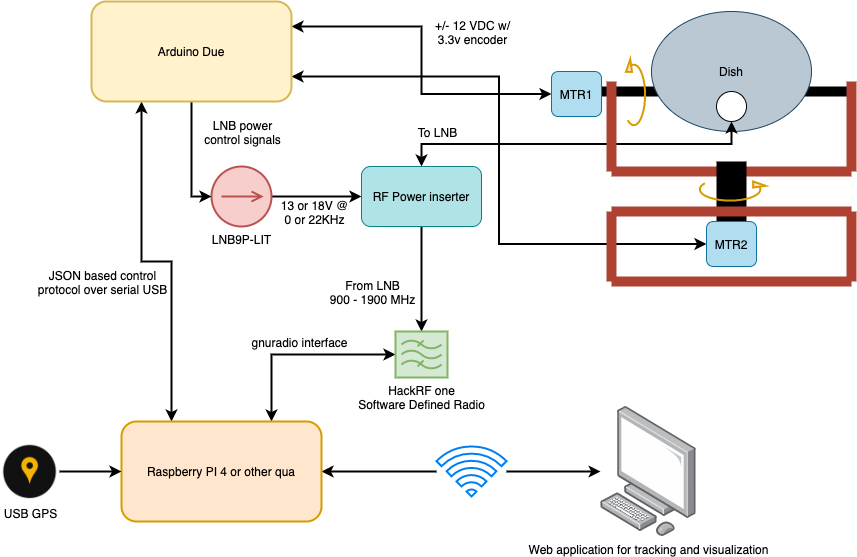

The diagram above was exported from draw.io. Its source (the exported page's mxGraphModel, read from the mxfile embedded in the PNG):
<mxGraphModel dx="1186" dy="724" grid="1" gridSize="10" guides="1" tooltips="1" connect="1" arrows="1" fold="1" page="1" pageScale="1" pageWidth="1100" pageHeight="850" background="#ffffff" math="0" shadow="0">
  <root>
    <mxCell id="0" />
    <mxCell id="1" parent="0" />
    <mxCell id="dqoyC9YQfbvekCFBguCb-6" value="" style="endArrow=none;html=1;strokeWidth=10;" parent="1" edge="1">
      <mxGeometry width="50" height="50" relative="1" as="geometry">
        <mxPoint x="930" y="110" as="sourcePoint" />
        <mxPoint x="680" y="110" as="targetPoint" />
      </mxGeometry>
    </mxCell>
    <mxCell id="dqoyC9YQfbvekCFBguCb-2" value="Dish" style="ellipse;whiteSpace=wrap;html=1;fillColor=#bac8d3;strokeColor=#23445d;" parent="1" vertex="1">
      <mxGeometry x="730" y="30" width="160" height="120" as="geometry" />
    </mxCell>
    <mxCell id="dqoyC9YQfbvekCFBguCb-3" value="" style="ellipse;whiteSpace=wrap;html=1;aspect=fixed;" parent="1" vertex="1">
      <mxGeometry x="795" y="110" width="30" height="30" as="geometry" />
    </mxCell>
    <mxCell id="dqoyC9YQfbvekCFBguCb-22" style="edgeStyle=orthogonalEdgeStyle;rounded=0;orthogonalLoop=1;jettySize=auto;html=1;entryX=0.5;entryY=0;entryDx=0;entryDy=0;entryPerimeter=0;startArrow=none;startFill=0;strokeWidth=2;" parent="1" source="dqoyC9YQfbvekCFBguCb-4" target="dqoyC9YQfbvekCFBguCb-21" edge="1">
      <mxGeometry relative="1" as="geometry" />
    </mxCell>
    <mxCell id="dqoyC9YQfbvekCFBguCb-46" value="From LNB&lt;br&gt;900 - 1900 MHz" style="text;html=1;align=center;verticalAlign=middle;resizable=0;points=[];labelBackgroundColor=#ffffff;" parent="dqoyC9YQfbvekCFBguCb-22" vertex="1" connectable="0">
      <mxGeometry x="-0.0667" y="-5" relative="1" as="geometry">
        <mxPoint x="-45" y="16" as="offset" />
      </mxGeometry>
    </mxCell>
    <mxCell id="dqoyC9YQfbvekCFBguCb-30" style="edgeStyle=orthogonalEdgeStyle;rounded=0;orthogonalLoop=1;jettySize=auto;html=1;exitX=0.5;exitY=0;exitDx=0;exitDy=0;entryX=0.5;entryY=1;entryDx=0;entryDy=0;startArrow=classic;startFill=1;strokeWidth=2;" parent="1" source="dqoyC9YQfbvekCFBguCb-4" target="dqoyC9YQfbvekCFBguCb-3" edge="1">
      <mxGeometry relative="1" as="geometry" />
    </mxCell>
    <mxCell id="dqoyC9YQfbvekCFBguCb-45" value="To LNB" style="text;html=1;align=center;verticalAlign=middle;resizable=0;points=[];labelBackgroundColor=#ffffff;" parent="dqoyC9YQfbvekCFBguCb-30" vertex="1" connectable="0">
      <mxGeometry x="-0.8732" y="-20" relative="1" as="geometry">
        <mxPoint x="14.5" y="-32.5" as="offset" />
      </mxGeometry>
    </mxCell>
    <mxCell id="dqoyC9YQfbvekCFBguCb-4" value="RF Power inserter" style="rounded=1;whiteSpace=wrap;html=1;fillColor=#b0e3e6;strokeColor=#0e8088;" parent="1" vertex="1">
      <mxGeometry x="440" y="185" width="120" height="60" as="geometry" />
    </mxCell>
    <mxCell id="dqoyC9YQfbvekCFBguCb-9" value="" style="endArrow=none;html=1;strokeWidth=10;fillColor=#fad9d5;strokeColor=#ae4132;" parent="1" edge="1">
      <mxGeometry width="50" height="50" relative="1" as="geometry">
        <mxPoint x="690" y="190" as="sourcePoint" />
        <mxPoint x="690" y="100" as="targetPoint" />
      </mxGeometry>
    </mxCell>
    <mxCell id="dqoyC9YQfbvekCFBguCb-27" style="edgeStyle=orthogonalEdgeStyle;rounded=0;orthogonalLoop=1;jettySize=auto;html=1;exitX=0;exitY=0.5;exitDx=0;exitDy=0;entryX=1;entryY=0.25;entryDx=0;entryDy=0;startArrow=classic;startFill=1;strokeWidth=2;" parent="1" source="dqoyC9YQfbvekCFBguCb-7" target="dqoyC9YQfbvekCFBguCb-25" edge="1">
      <mxGeometry relative="1" as="geometry" />
    </mxCell>
    <mxCell id="dqoyC9YQfbvekCFBguCb-32" value="+/- 12 VDC w/&lt;br&gt;3.3v encoder" style="text;html=1;align=center;verticalAlign=middle;resizable=0;points=[];labelBackgroundColor=#ffffff;" parent="dqoyC9YQfbvekCFBguCb-27" vertex="1" connectable="0">
      <mxGeometry x="0.4687" y="-1" relative="1" as="geometry">
        <mxPoint x="92.5" y="6" as="offset" />
      </mxGeometry>
    </mxCell>
    <mxCell id="dqoyC9YQfbvekCFBguCb-7" value="MTR1" style="rounded=1;whiteSpace=wrap;html=1;fillColor=#b1ddf0;strokeColor=#10739e;" parent="1" vertex="1">
      <mxGeometry x="630" y="90" width="50" height="45" as="geometry" />
    </mxCell>
    <mxCell id="dqoyC9YQfbvekCFBguCb-10" value="" style="endArrow=none;html=1;strokeWidth=10;fillColor=#fad9d5;strokeColor=#ae4132;" parent="1" edge="1">
      <mxGeometry width="50" height="50" relative="1" as="geometry">
        <mxPoint x="930" y="190" as="sourcePoint" />
        <mxPoint x="930" y="100" as="targetPoint" />
      </mxGeometry>
    </mxCell>
    <mxCell id="dqoyC9YQfbvekCFBguCb-11" value="" style="endArrow=none;html=1;strokeWidth=10;fillColor=#fad9d5;strokeColor=#ae4132;" parent="1" edge="1">
      <mxGeometry width="50" height="50" relative="1" as="geometry">
        <mxPoint x="930" y="190" as="sourcePoint" />
        <mxPoint x="690" y="190" as="targetPoint" />
      </mxGeometry>
    </mxCell>
    <mxCell id="dqoyC9YQfbvekCFBguCb-12" value="" style="endArrow=none;html=1;strokeWidth=30;" parent="1" edge="1">
      <mxGeometry width="50" height="50" relative="1" as="geometry">
        <mxPoint x="810" y="240" as="sourcePoint" />
        <mxPoint x="810" y="180" as="targetPoint" />
      </mxGeometry>
    </mxCell>
    <mxCell id="dqoyC9YQfbvekCFBguCb-13" value="" style="endArrow=none;html=1;strokeWidth=10;fillColor=#fad9d5;strokeColor=#ae4132;" parent="1" edge="1">
      <mxGeometry width="50" height="50" relative="1" as="geometry">
        <mxPoint x="930" y="230" as="sourcePoint" />
        <mxPoint x="690" y="230" as="targetPoint" />
      </mxGeometry>
    </mxCell>
    <mxCell id="dqoyC9YQfbvekCFBguCb-29" style="edgeStyle=orthogonalEdgeStyle;rounded=0;orthogonalLoop=1;jettySize=auto;html=1;entryX=1;entryY=0.75;entryDx=0;entryDy=0;startArrow=classic;startFill=1;strokeWidth=2;" parent="1" source="dqoyC9YQfbvekCFBguCb-14" target="dqoyC9YQfbvekCFBguCb-25" edge="1">
      <mxGeometry relative="1" as="geometry" />
    </mxCell>
    <mxCell id="dqoyC9YQfbvekCFBguCb-14" value="MTR2" style="rounded=1;whiteSpace=wrap;html=1;fillColor=#b1ddf0;strokeColor=#10739e;" parent="1" vertex="1">
      <mxGeometry x="785" y="240" width="50" height="45" as="geometry" />
    </mxCell>
    <mxCell id="dqoyC9YQfbvekCFBguCb-15" value="" style="endArrow=none;html=1;strokeWidth=10;fillColor=#fad9d5;strokeColor=#ae4132;" parent="1" edge="1">
      <mxGeometry width="50" height="50" relative="1" as="geometry">
        <mxPoint x="690" y="300" as="sourcePoint" />
        <mxPoint x="690" y="230" as="targetPoint" />
      </mxGeometry>
    </mxCell>
    <mxCell id="dqoyC9YQfbvekCFBguCb-16" value="" style="endArrow=none;html=1;strokeWidth=10;fillColor=#fad9d5;strokeColor=#ae4132;" parent="1" edge="1">
      <mxGeometry width="50" height="50" relative="1" as="geometry">
        <mxPoint x="930" y="300" as="sourcePoint" />
        <mxPoint x="930" y="230" as="targetPoint" />
      </mxGeometry>
    </mxCell>
    <mxCell id="dqoyC9YQfbvekCFBguCb-17" value="" style="endArrow=none;html=1;strokeWidth=10;fillColor=#fad9d5;strokeColor=#ae4132;" parent="1" edge="1">
      <mxGeometry width="50" height="50" relative="1" as="geometry">
        <mxPoint x="930" y="300" as="sourcePoint" />
        <mxPoint x="690" y="300" as="targetPoint" />
      </mxGeometry>
    </mxCell>
    <mxCell id="dqoyC9YQfbvekCFBguCb-18" value="" style="verticalLabelPosition=bottom;shadow=0;dashed=0;align=center;html=1;verticalAlign=top;shape=mxgraph.electrical.rot_mech.verticalLabelPosition=bottom;shadow=0;dashed=0;align=center;fillColor=#ffe6cc;html=1;verticalAlign=top;strokeWidth=2;shape=mxgraph.electrical.rot_mech.rotation;strokeColor=#d79b00;" parent="1" vertex="1">
      <mxGeometry x="775" y="200" width="69" height="20" as="geometry" />
    </mxCell>
    <mxCell id="dqoyC9YQfbvekCFBguCb-19" value="" style="verticalLabelPosition=bottom;shadow=0;dashed=0;align=center;html=1;verticalAlign=top;shape=mxgraph.electrical.rot_mech.verticalLabelPosition=bottom;shadow=0;dashed=0;align=center;fillColor=#ffe6cc;html=1;verticalAlign=top;strokeWidth=2;shape=mxgraph.electrical.rot_mech.rotation;strokeColor=#d79b00;rotation=-90;" parent="1" vertex="1">
      <mxGeometry x="680" y="102.5" width="69" height="20" as="geometry" />
    </mxCell>
    <mxCell id="dqoyC9YQfbvekCFBguCb-37" style="edgeStyle=orthogonalEdgeStyle;rounded=0;orthogonalLoop=1;jettySize=auto;html=1;exitX=0;exitY=0.5;exitDx=0;exitDy=0;exitPerimeter=0;entryX=0.75;entryY=0;entryDx=0;entryDy=0;startArrow=classic;startFill=1;strokeWidth=2;" parent="1" source="dqoyC9YQfbvekCFBguCb-21" target="dqoyC9YQfbvekCFBguCb-34" edge="1">
      <mxGeometry relative="1" as="geometry" />
    </mxCell>
    <mxCell id="dqoyC9YQfbvekCFBguCb-38" value="gnuradio interface" style="text;html=1;align=center;verticalAlign=middle;resizable=0;points=[];labelBackgroundColor=#ffffff;" parent="dqoyC9YQfbvekCFBguCb-37" vertex="1" connectable="0">
      <mxGeometry x="0.1131" relative="1" as="geometry">
        <mxPoint x="9" y="-13" as="offset" />
      </mxGeometry>
    </mxCell>
    <mxCell id="dqoyC9YQfbvekCFBguCb-21" value="HackRF one&lt;br&gt;Software Defined Radio" style="verticalLabelPosition=bottom;shadow=0;dashed=0;align=center;html=1;verticalAlign=top;shape=mxgraph.electrical.abstract.filter;strokeWidth=2;fillColor=#d5e8d4;strokeColor=#82b366;" parent="1" vertex="1">
      <mxGeometry x="474" y="350" width="52" height="46" as="geometry" />
    </mxCell>
    <mxCell id="dqoyC9YQfbvekCFBguCb-24" style="edgeStyle=orthogonalEdgeStyle;rounded=0;orthogonalLoop=1;jettySize=auto;html=1;entryX=0;entryY=0.5;entryDx=0;entryDy=0;startArrow=none;startFill=0;strokeWidth=2;" parent="1" source="dqoyC9YQfbvekCFBguCb-23" target="dqoyC9YQfbvekCFBguCb-4" edge="1">
      <mxGeometry relative="1" as="geometry" />
    </mxCell>
    <mxCell id="dqoyC9YQfbvekCFBguCb-31" value="13 or 18V @&lt;br&gt;0 or 22KHz" style="text;html=1;align=center;verticalAlign=middle;resizable=0;points=[];labelBackgroundColor=#ffffff;" parent="dqoyC9YQfbvekCFBguCb-24" vertex="1" connectable="0">
      <mxGeometry x="-0.0667" y="4" relative="1" as="geometry">
        <mxPoint y="19" as="offset" />
      </mxGeometry>
    </mxCell>
    <mxCell id="dqoyC9YQfbvekCFBguCb-23" value="LNB9P-LIT" style="pointerEvents=1;verticalLabelPosition=bottom;shadow=0;dashed=0;align=center;html=1;verticalAlign=top;shape=mxgraph.electrical.signal_sources.dc_source_2;strokeWidth=2;fillColor=#f8cecc;strokeColor=#b85450;" parent="1" vertex="1">
      <mxGeometry x="290" y="185" width="60" height="60" as="geometry" />
    </mxCell>
    <mxCell id="dqoyC9YQfbvekCFBguCb-26" style="edgeStyle=orthogonalEdgeStyle;rounded=0;orthogonalLoop=1;jettySize=auto;html=1;entryX=0;entryY=0.5;entryDx=0;entryDy=0;entryPerimeter=0;startArrow=none;startFill=0;strokeWidth=2;" parent="1" source="dqoyC9YQfbvekCFBguCb-25" target="dqoyC9YQfbvekCFBguCb-23" edge="1">
      <mxGeometry relative="1" as="geometry" />
    </mxCell>
    <mxCell id="dqoyC9YQfbvekCFBguCb-47" value="LNB power&lt;br&gt;control signals" style="text;html=1;align=center;verticalAlign=middle;resizable=0;points=[];labelBackgroundColor=#ffffff;" parent="dqoyC9YQfbvekCFBguCb-26" vertex="1" connectable="0">
      <mxGeometry x="-0.2174" y="1" relative="1" as="geometry">
        <mxPoint x="49" y="-15" as="offset" />
      </mxGeometry>
    </mxCell>
    <mxCell id="dqoyC9YQfbvekCFBguCb-35" style="edgeStyle=orthogonalEdgeStyle;rounded=0;orthogonalLoop=1;jettySize=auto;html=1;exitX=0.25;exitY=1;exitDx=0;exitDy=0;entryX=0.25;entryY=0;entryDx=0;entryDy=0;startArrow=classic;startFill=1;strokeWidth=2;" parent="1" source="dqoyC9YQfbvekCFBguCb-25" target="dqoyC9YQfbvekCFBguCb-34" edge="1">
      <mxGeometry relative="1" as="geometry" />
    </mxCell>
    <mxCell id="dqoyC9YQfbvekCFBguCb-36" value="JSON based control&lt;br&gt;protocol over serial USB" style="text;html=1;align=center;verticalAlign=middle;resizable=0;points=[];labelBackgroundColor=#ffffff;" parent="dqoyC9YQfbvekCFBguCb-35" vertex="1" connectable="0">
      <mxGeometry x="-0.2914" y="-3" relative="1" as="geometry">
        <mxPoint x="-37" y="56" as="offset" />
      </mxGeometry>
    </mxCell>
    <mxCell id="dqoyC9YQfbvekCFBguCb-25" value="Arduino Due" style="rounded=1;whiteSpace=wrap;html=1;strokeWidth=2;fillColor=#fff2cc;strokeColor=#d6b656;" parent="1" vertex="1">
      <mxGeometry x="170" y="20" width="200" height="100" as="geometry" />
    </mxCell>
    <mxCell id="dqoyC9YQfbvekCFBguCb-41" style="edgeStyle=orthogonalEdgeStyle;rounded=0;orthogonalLoop=1;jettySize=auto;html=1;startArrow=classic;startFill=1;strokeWidth=2;endArrow=none;endFill=0;" parent="1" source="dqoyC9YQfbvekCFBguCb-34" target="dqoyC9YQfbvekCFBguCb-40" edge="1">
      <mxGeometry relative="1" as="geometry" />
    </mxCell>
    <mxCell id="dqoyC9YQfbvekCFBguCb-34" value="Raspberry PI 4 or other qua" style="rounded=1;whiteSpace=wrap;html=1;strokeWidth=2;fillColor=#ffe6cc;strokeColor=#d79b00;" parent="1" vertex="1">
      <mxGeometry x="200" y="440" width="200" height="100" as="geometry" />
    </mxCell>
    <mxCell id="dqoyC9YQfbvekCFBguCb-39" value="Web application for tracking and visualization" style="points=[];aspect=fixed;html=1;align=center;shadow=0;dashed=0;image;image=img/lib/allied_telesis/computer_and_terminals/Personal_Computer.svg;strokeWidth=2;" parent="1" vertex="1">
      <mxGeometry x="679.08" y="425" width="95.92" height="130" as="geometry" />
    </mxCell>
    <mxCell id="dqoyC9YQfbvekCFBguCb-42" style="edgeStyle=orthogonalEdgeStyle;rounded=0;orthogonalLoop=1;jettySize=auto;html=1;startArrow=none;startFill=0;strokeWidth=2;" parent="1" source="dqoyC9YQfbvekCFBguCb-40" target="dqoyC9YQfbvekCFBguCb-39" edge="1">
      <mxGeometry relative="1" as="geometry" />
    </mxCell>
    <mxCell id="dqoyC9YQfbvekCFBguCb-40" value="" style="html=1;verticalLabelPosition=bottom;align=center;labelBackgroundColor=#ffffff;verticalAlign=top;strokeWidth=2;strokeColor=#0080F0;shadow=0;dashed=0;shape=mxgraph.ios7.icons.wifi;pointerEvents=1" parent="1" vertex="1">
      <mxGeometry x="515" y="465" width="70" height="50" as="geometry" />
    </mxCell>
    <mxCell id="dqoyC9YQfbvekCFBguCb-44" style="edgeStyle=orthogonalEdgeStyle;rounded=0;orthogonalLoop=1;jettySize=auto;html=1;exitX=1;exitY=0.5;exitDx=0;exitDy=0;entryX=0;entryY=0.5;entryDx=0;entryDy=0;startArrow=none;startFill=0;strokeWidth=2;" parent="1" source="dqoyC9YQfbvekCFBguCb-43" target="dqoyC9YQfbvekCFBguCb-34" edge="1">
      <mxGeometry relative="1" as="geometry" />
    </mxCell>
    <mxCell id="dqoyC9YQfbvekCFBguCb-43" value="USB GPS" style="shape=image;html=1;verticalAlign=top;verticalLabelPosition=bottom;labelBackgroundColor=#ffffff;imageAspect=0;aspect=fixed;image=https://cdn4.iconfinder.com/data/icons/web-icons-19/711/location-icon-128.png;strokeWidth=2;" parent="1" vertex="1">
      <mxGeometry x="80" y="461" width="58" height="58" as="geometry" />
    </mxCell>
  </root>
</mxGraphModel>